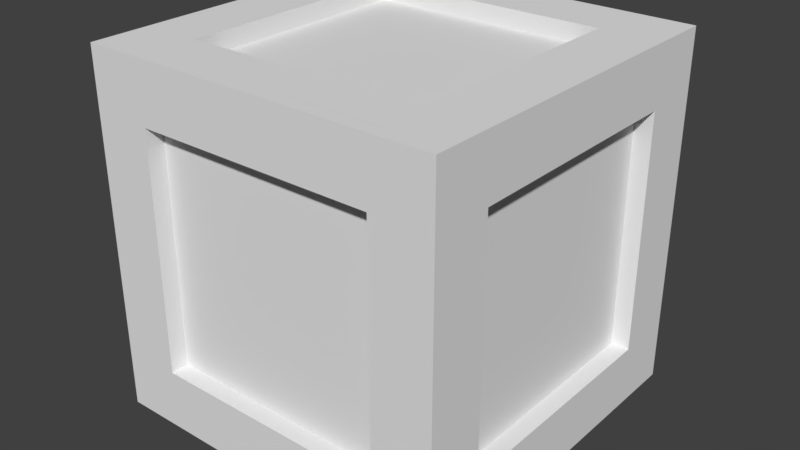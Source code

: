 # Source: Indestructible_half-textured.blend  (saved by Blender 2.77.0; exported with 4.5.12 LTS)
import bpy
from mathutils import Matrix  # noqa: F401  (used for matrix-valued properties, if any)

bpy.ops.wm.read_factory_settings(use_empty=True)
scene = bpy.context.scene
scene.name = 'Scene'

# ---- collections
col_collection_1 = bpy.data.collections.new('Collection 1'); scene.collection.children.link(col_collection_1)

# ---- materials (node trees are filled in below, after node groups)
mat_material = bpy.data.materials.new('Material')
mat_material.alpha_threshold = 0.0
mat_material.use_transparent_shadow = False
mat_material.roughness = 0.5
mat_material.line_color = (0.0, 0.0, 0.0, 1.0)

# ---- material node trees

# ---- world
world_world = bpy.data.worlds.new('World'); scene.world = world_world
world_world.color = (0.05088, 0.05088, 0.05088)
world_world.use_sun_shadow = False
world_world.sun_shadow_jitter_overblur = 0.0
world_world.cycles.sampling_method = 'MANUAL'

# ---- meshes
me_cube = bpy.data.meshes.new('Cube')
me_cube.from_pydata([(0.5, 0.5, -0.5), (0.5, -0.5, -0.5), (-0.5, -0.5, -0.5), (-0.5, 0.5, -0.5), (0.5, 0.5, 0.5), (0.5, -0.5, 0.5), (-0.5, -0.5, 0.5), (-0.5, 0.5, 0.5), (-0.3333, 0.5, -0.5), (-0.3333, -0.5, -0.5), (-0.3333, 0.5, 0.5), (-0.3333, -0.5, 0.5), (0.3333, 0.5, -0.5), (0.3333, -0.5, -0.5), (0.3333, 0.5, 0.5), (0.3333, -0.5, 0.5), (0.5, -0.3333, -0.5), (-0.5, -0.3333, -0.5), (0.5, -0.3333, 0.5), (-0.5, -0.3333, 0.5), (-0.3333, -0.3333, 0.5), (-0.3333, -0.3333, -0.5), (0.3333, -0.3333, -0.5), (0.3333, -0.3333, 0.5), (-0.5, 0.3333, -0.5), (-0.5, 0.3333, 0.5), (-0.3333, 0.3333, -0.5), (0.3333, 0.3333, -0.5), (0.5, 0.3333, -0.5), (0.5, 0.3333, 0.5), (-0.3333, 0.3333, 0.5), (0.3333, 0.3333, 0.5), (0.5, 0.5, -0.3333), (0.5, -0.5, -0.3333), (-0.5, -0.5, -0.3333), (-0.5, 0.5, -0.3333), (-0.3333, 0.5, -0.3333), (-0.3333, -0.5, -0.3333), (0.3333, -0.5, -0.3333), (0.3333, 0.5, -0.3333), (-0.5, -0.3333, -0.3333), (0.5, -0.3333, -0.3333), (0.5, 0.3333, -0.3333), (-0.5, 0.3333, -0.3333), (0.5, 0.5, 0.3333), (0.5, -0.5, 0.3333), (-0.5, -0.5, 0.3333), (-0.5, 0.5, 0.3333), (-0.3333, 0.5, 0.3333), (0.3333, 0.5, 0.3333), (-0.3333, -0.5, 0.3333), (0.3333, -0.5, 0.3333), (-0.5, -0.3333, 0.3333), (0.5, -0.3333, 0.3333), (0.5, 0.3333, 0.3333), (-0.5, 0.3333, 0.3333), (0.3333, 0.5, -0.3333), (-0.3333, 0.5, -0.3333), (-0.3333, 0.5, 0.3333), (0.3333, 0.5, 0.3333), (0.3333, 0.5, -0.3333), (-0.3333, 0.5, -0.3333), (-0.3333, 0.5, 0.3333), (0.3333, 0.5, 0.3333), (0.3333, 0.45, -0.3333), (-0.3333, 0.45, -0.3333), (-0.3333, 0.45, 0.3333), (0.3333, 0.45, 0.3333), (-0.5, -0.3333, 0.3333), (-0.5, -0.3333, -0.3333), (-0.5, 0.3333, 0.3333), (-0.5, 0.3333, -0.3333), (-0.5, -0.3333, 0.3333), (-0.5, -0.3333, -0.3333), (-0.5, 0.3333, 0.3333), (-0.5, 0.3333, -0.3333), (-0.45, -0.3333, 0.3333), (-0.45, -0.3333, -0.3333), (-0.45, 0.3333, 0.3333), (-0.45, 0.3333, -0.3333), (0.45, -0.3333, 0.3333), (0.45, -0.3333, -0.3333), (0.45, 0.3333, 0.3333), (0.45, 0.3333, -0.3333), (-0.3333, -0.45, 0.3333), (-0.3333, -0.45, -0.3333), (0.3333, -0.45, 0.3333), (0.3333, -0.45, -0.3333), (0.3333, -0.3333, -0.45), (-0.3333, -0.3333, -0.45), (-0.3333, 0.3333, -0.45), (0.3333, 0.3333, -0.45), (-0.3333, 0.3333, 0.45), (-0.3333, -0.3333, 0.45), (0.3333, 0.3333, 0.45), (0.3333, -0.3333, 0.45)], [], [(21, 9, 2, 17), (20, 19, 6, 11), (53, 18, 5, 45), (50, 11, 6, 46), (55, 25, 7, 47), (36, 8, 3, 35), (39, 12, 8, 36), (51, 15, 11, 50), (23, 20, 11, 15), (22, 13, 9, 21), (16, 1, 13, 22), (18, 23, 15, 5), (45, 5, 15, 51), (32, 0, 12, 39), (29, 31, 23, 18), (28, 16, 22, 27), (22, 21, 89, 88), (30, 20, 93, 92), (46, 6, 19, 52), (54, 29, 18, 53), (30, 25, 19, 20), (26, 21, 17, 24), (8, 26, 24, 3), (10, 7, 25, 30), (44, 4, 29, 54), (14, 10, 30, 31), (12, 27, 26, 8), (0, 28, 27, 12), (4, 14, 31, 29), (52, 19, 25, 55), (17, 40, 43, 24), (0, 32, 42, 28), (28, 42, 41, 16), (2, 34, 40, 17), (44, 32, 39, 49), (1, 33, 38, 13), (13, 38, 37, 9), (39, 36, 57, 56), (48, 36, 35, 47), (24, 43, 35, 3), (9, 37, 34, 2), (16, 41, 33, 1), (10, 48, 47, 7), (14, 49, 48, 10), (4, 44, 49, 14), (55, 43, 71, 70), (32, 44, 54, 42), (53, 41, 81, 80), (34, 46, 52, 40), (33, 45, 51, 38), (51, 50, 84, 86), (43, 55, 47, 35), (37, 50, 46, 34), (41, 53, 45, 33), (58, 59, 63, 62), (36, 48, 58, 57), (48, 49, 59, 58), (49, 39, 56, 59), (63, 60, 64, 67), (57, 58, 62, 61), (59, 56, 60, 63), (56, 57, 61, 60), (67, 64, 65, 66), (60, 61, 65, 64), (62, 63, 67, 66), (61, 62, 66, 65), (68, 70, 74, 72), (43, 40, 69, 71), (40, 52, 68, 69), (52, 55, 70, 68), (75, 73, 77, 79), (70, 71, 75, 74), (71, 69, 73, 75), (69, 68, 72, 73), (77, 76, 78, 79), (73, 72, 76, 77), (72, 74, 78, 76), (74, 75, 79, 78), (83, 82, 80, 81), (41, 42, 83, 81), (42, 54, 82, 83), (54, 53, 80, 82), (87, 86, 84, 85), (37, 38, 87, 85), (50, 37, 85, 84), (38, 51, 86, 87), (91, 88, 89, 90), (27, 22, 88, 91), (26, 27, 91, 90), (21, 26, 90, 89), (94, 92, 93, 95), (20, 23, 95, 93), (23, 31, 94, 95), (31, 30, 92, 94)])
_uv = me_cube.uv_layers.new(name='UVMap')
_uv.uv.foreach_set('vector', [0.168, 0.832, 0.168, 1.0, 0.0, 1.0, 0.0, 0.832, 0.168, 0.832, 0.168, 1.0, 0.0, 1.0, 0.0, 0.832, 0.168, 0.168, 0.0, 0.168, 0.0, 0.0, 0.168, 0.0, 0.168, 0.168, 0.0, 0.168, 0.0, 0.0, 0.168, 0.0, 0.168, 0.168, 0.0, 0.168, 0.0, 0.0, 0.168, 0.0, 0.832, 0.832, 1.0, 0.832, 1.0, 1.0, 0.832, 1.0, 0.832, 0.168, 1.0, 0.168, 1.0, 0.832, 0.832, 0.832, 0.168, 0.832, 0.0, 0.832, 0.0, 0.168, 0.168, 0.168, 0.168, 0.168, 0.168, 0.832, 0.0, 0.832, 0.0, 0.168, 0.832, 0.832, 0.832, 1.0, 0.168, 1.0, 0.168, 0.832, 1.0, 0.832, 1.0, 1.0, 0.832, 1.0, 0.832, 0.832, 0.168, 0.0, 0.168, 0.168, 0.0, 0.168, 0.0, 0.0, 0.168, 1.0, 0.0, 1.0, 0.0, 0.832, 0.168, 0.832, 0.832, 0.0, 1.0, 0.0, 1.0, 0.168, 0.832, 0.168, 0.832, 0.0, 0.832, 0.168, 0.168, 0.168, 0.168, 0.0, 1.0, 0.168, 1.0, 0.832, 0.832, 0.832, 0.832, 0.168, 0.945, 0.6, 0.945, 0.8, 0.93, 0.8, 0.93, 0.6, 0.93, 0.0, 0.93, 0.2, 0.915, 0.2, 0.915, 0.0, 0.168, 1.0, 0.0, 1.0, 0.0, 0.832, 0.168, 0.832, 0.168, 0.832, 0.0, 0.832, 0.0, 0.168, 0.168, 0.168, 0.832, 0.832, 0.832, 1.0, 0.168, 1.0, 0.168, 0.832, 0.168, 0.168, 0.168, 0.832, 0.0, 0.832, 0.0, 0.168, 0.168, 0.0, 0.168, 0.168, 0.0, 0.168, 0.0, 0.0, 1.0, 0.832, 1.0, 1.0, 0.832, 1.0, 0.832, 0.832, 0.168, 1.0, 0.0, 1.0, 0.0, 0.832, 0.168, 0.832, 1.0, 0.168, 1.0, 0.832, 0.832, 0.832, 0.832, 0.168, 0.832, 0.0, 0.832, 0.168, 0.168, 0.168, 0.168, 0.0, 1.0, 0.0, 1.0, 0.168, 0.832, 0.168, 0.832, 0.0, 1.0, 0.0, 1.0, 0.168, 0.832, 0.168, 0.832, 0.0, 0.168, 0.832, 0.0, 0.832, 0.0, 0.168, 0.168, 0.168, 1.0, 0.832, 0.832, 0.832, 0.832, 0.168, 1.0, 0.168, 1.0, 1.0, 0.832, 1.0, 0.832, 0.832, 1.0, 0.832, 1.0, 0.832, 0.832, 0.832, 0.832, 0.168, 1.0, 0.168, 1.0, 1.0, 0.832, 1.0, 0.832, 0.832, 1.0, 0.832, 0.168, 0.0, 0.832, 0.0, 0.832, 0.168, 0.168, 0.168, 1.0, 1.0, 0.832, 1.0, 0.832, 0.832, 1.0, 0.832, 1.0, 0.832, 0.832, 0.832, 0.832, 0.168, 1.0, 0.168, 0.0, 0.0, 0.0, 0.0, 0.0, 0.0, 0.0, 0.0, 0.168, 0.832, 0.832, 0.832, 0.832, 1.0, 0.168, 1.0, 1.0, 0.168, 0.832, 0.168, 0.832, 0.0, 1.0, 0.0, 1.0, 0.168, 0.832, 0.168, 0.832, 0.0, 1.0, 0.0, 1.0, 0.168, 0.832, 0.168, 0.832, 0.0, 1.0, 0.0, 0.0, 0.832, 0.168, 0.832, 0.168, 1.0, 0.0, 1.0, 0.0, 0.168, 0.168, 0.168, 0.168, 0.832, 0.0, 0.832, 0.0, 0.0, 0.168, 0.0, 0.168, 0.168, 0.0, 0.168, 0.0, 0.0, 0.0, 0.0, 0.0, 0.0, 0.0, 0.0, 0.832, 1.0, 0.168, 1.0, 0.168, 0.832, 0.832, 0.832, 0.9601, 0.2, 0.9601, 8.941e-09, 0.9751, 0.0, 0.9751, 0.2, 0.832, 1.0, 0.168, 1.0, 0.168, 0.832, 0.832, 0.832, 0.832, 1.0, 0.168, 1.0, 0.168, 0.832, 0.832, 0.832, 0.7, 0.8, 0.7, 1.0, 0.685, 1.0, 0.685, 0.8, 0.832, 0.168, 0.168, 0.168, 0.168, 0.0, 0.832, 0.0, 0.832, 0.168, 0.168, 0.168, 0.168, 0.0, 0.832, 0.0, 0.832, 0.168, 0.168, 0.168, 0.168, 0.0, 0.832, 0.0, 0.0, 0.0, 0.0, 0.0, 0.0, 0.0, 0.0, 0.0, 0.0, 0.0, 0.0, 0.0, 0.0, 0.0, 0.0, 0.0, 0.0, 0.0, 0.0, 0.0, 0.0, 0.0, 0.0, 0.0, 0.0, 0.0, 0.0, 0.0, 0.0, 0.0, 0.0, 0.0, 0.6249, 1.0, 0.6249, 0.8, 0.64, 0.8, 0.64, 1.0, 0.0, 0.0, 0.0, 0.0, 0.0, 0.0, 0.0, 0.0, 0.0, 0.0, 0.0, 0.0, 0.0, 0.0, 0.0, 0.0, 0.0, 0.0, 0.0, 0.0, 0.0, 0.0, 0.0, 0.0, 0.168, 0.168, 0.832, 0.168, 0.832, 0.832, 0.168, 0.832, 0.655, 0.8, 0.655, 1.0, 0.64, 1.0, 0.64, 0.8, 0.655, 1.0, 0.655, 0.8, 0.67, 0.8, 0.67, 1.0, 0.6249, 0.8, 0.6249, 1.0, 0.6099, 1.0, 0.6099, 0.8, 0.0, 0.0, 0.0, 0.0, 0.0, 0.0, 0.0, 0.0, 0.0, 0.0, 0.0, 0.0, 0.0, 0.0, 0.0, 0.0, 0.0, 0.0, 0.0, 0.0, 0.0, 0.0, 0.0, 0.0, 0.0, 0.0, 0.0, 0.0, 0.0, 0.0, 0.0, 0.0, 0.55, 1.0, 0.55, 0.8, 0.565, 0.8, 0.565, 1.0, 0.0, 0.0, 0.0, 0.0, 0.0, 0.0, 0.0, 0.0, 0.0, 0.0, 0.0, 0.0, 0.0, 0.0, 0.0, 0.0, 0.0, 0.0, 0.0, 0.0, 0.0, 0.0, 0.0, 0.0, 0.832, 0.832, 0.168, 0.832, 0.168, 0.168, 0.832, 0.168, 0.5799, 1.0, 0.5799, 0.8, 0.5949, 0.8, 0.5949, 1.0, 0.565, 1.0, 0.565, 0.8, 0.5799, 0.8, 0.5799, 1.0, 0.6099, 0.8, 0.6099, 1.0, 0.5949, 1.0, 0.5949, 0.8, 0.168, 0.832, 0.168, 0.168, 0.832, 0.168, 0.832, 0.832, 0.9901, 0.6, 0.9901, 0.8, 0.9751, 0.8, 0.9751, 0.6, 0.9751, 0.6, 0.9751, 0.8, 0.9601, 0.8, 0.9601, 0.6, 0.9901, 0.0, 0.9901, 0.2, 0.9751, 0.2, 0.9751, 8.941e-09, 0.832, 0.168, 0.832, 0.832, 0.168, 0.832, 0.168, 0.168, 0.5, 1.0, 0.5, 0.8, 0.515, 0.8, 0.515, 1.0, 0.515, 1.0, 0.515, 0.8, 0.53, 0.8, 0.53, 1.0, 0.685, 0.8, 0.685, 1.0, 0.67, 1.0, 0.67, 0.8, 0.832, 0.168, 0.832, 0.832, 0.168, 0.832, 0.168, 0.168, 0.945, 0.8, 0.945, 0.6, 0.9601, 0.6, 0.9601, 0.8, 0.945, 0.0, 0.945, 0.2, 0.93, 0.2, 0.93, 8.941e-09, 0.9601, 8.941e-09, 0.9601, 0.2, 0.945, 0.2, 0.945, 0.0, 0.832, 0.168, 0.832, 0.832, 0.168, 0.832, 0.168, 0.168, 0.9, 0.2, 0.9, 8.941e-09, 0.915, 0.0, 0.915, 0.2, 0.93, 0.6, 0.93, 0.8, 0.915, 0.8, 0.915, 0.6, 0.9, 0.8, 0.9, 0.6, 0.915, 0.6, 0.915, 0.8])
me_cube.materials.append(mat_material)
me_cube.use_remesh_preserve_volume = False
me_cube.use_remesh_preserve_attributes = False
me_cube.use_mirror_vertex_groups = False
me_cube.update()

# ---- objects
ob_cube = bpy.data.objects.new('Cube', me_cube)

# ---- transforms, parenting, visibility, modifiers, constraints
ob_cube.location = (0.0, 0.0, 0.0)
ob_cube.lock_rotations_4d = False
ob_cube.lock_scale = (True, True, True)
ob_cube.empty_display_type = 'ARROWS'
ob_cube.lineart.crease_threshold = 0.0

# ---- collection membership
col_collection_1.objects.link(ob_cube)

# ---- scene / render settings (as saved in the file)
scene.frame_start = 1; scene.frame_end = 250; scene.frame_set(1)
scene.render.engine = 'BLENDER_EEVEE_NEXT'
scene.render.resolution_percentage = 50
scene.render.dither_intensity = 0.0
scene.cycles.use_denoising = False
scene.cycles.samples = 128
scene.cycles.sampling_pattern = 'TABULATED_SOBOL'
scene.cycles.light_sampling_threshold = 0.0
scene.cycles.use_adaptive_sampling = False
scene.cycles.use_light_tree = False
scene.cycles.blur_glossy = 0.0
scene.cycles.sample_clamp_indirect = 0.0
scene.view_settings.view_transform = 'Standard'
bpy.context.view_layer.update()

# ---- added for rendering (the .blend has no active camera and no usable light): camera, sun
cam_auto = bpy.data.cameras.new('AutoCamera')
cam_auto.lens = 50.0
cam_auto.sensor_width = 36.0
cam_auto.clip_end = 1000.0
ob_auto_camera = bpy.data.objects.new('AutoCamera', cam_auto)
scene.collection.objects.link(ob_auto_camera)
ob_auto_camera.location = (1.60254, -1.92304, 1.28203)
ob_auto_camera.rotation_euler = (1.09748, -7.21219e-08, 0.694738)
scene.camera = ob_auto_camera
light_auto_sun = bpy.data.lights.new('AutoSun', 'SUN')
light_auto_sun.energy = 3.0
light_auto_sun.angle = 0.0523599
ob_auto_sun = bpy.data.objects.new('AutoSun', light_auto_sun)
scene.collection.objects.link(ob_auto_sun)
ob_auto_sun.rotation_euler = (0.872665, 0.174533, 0.523599)
bpy.context.view_layer.update()
